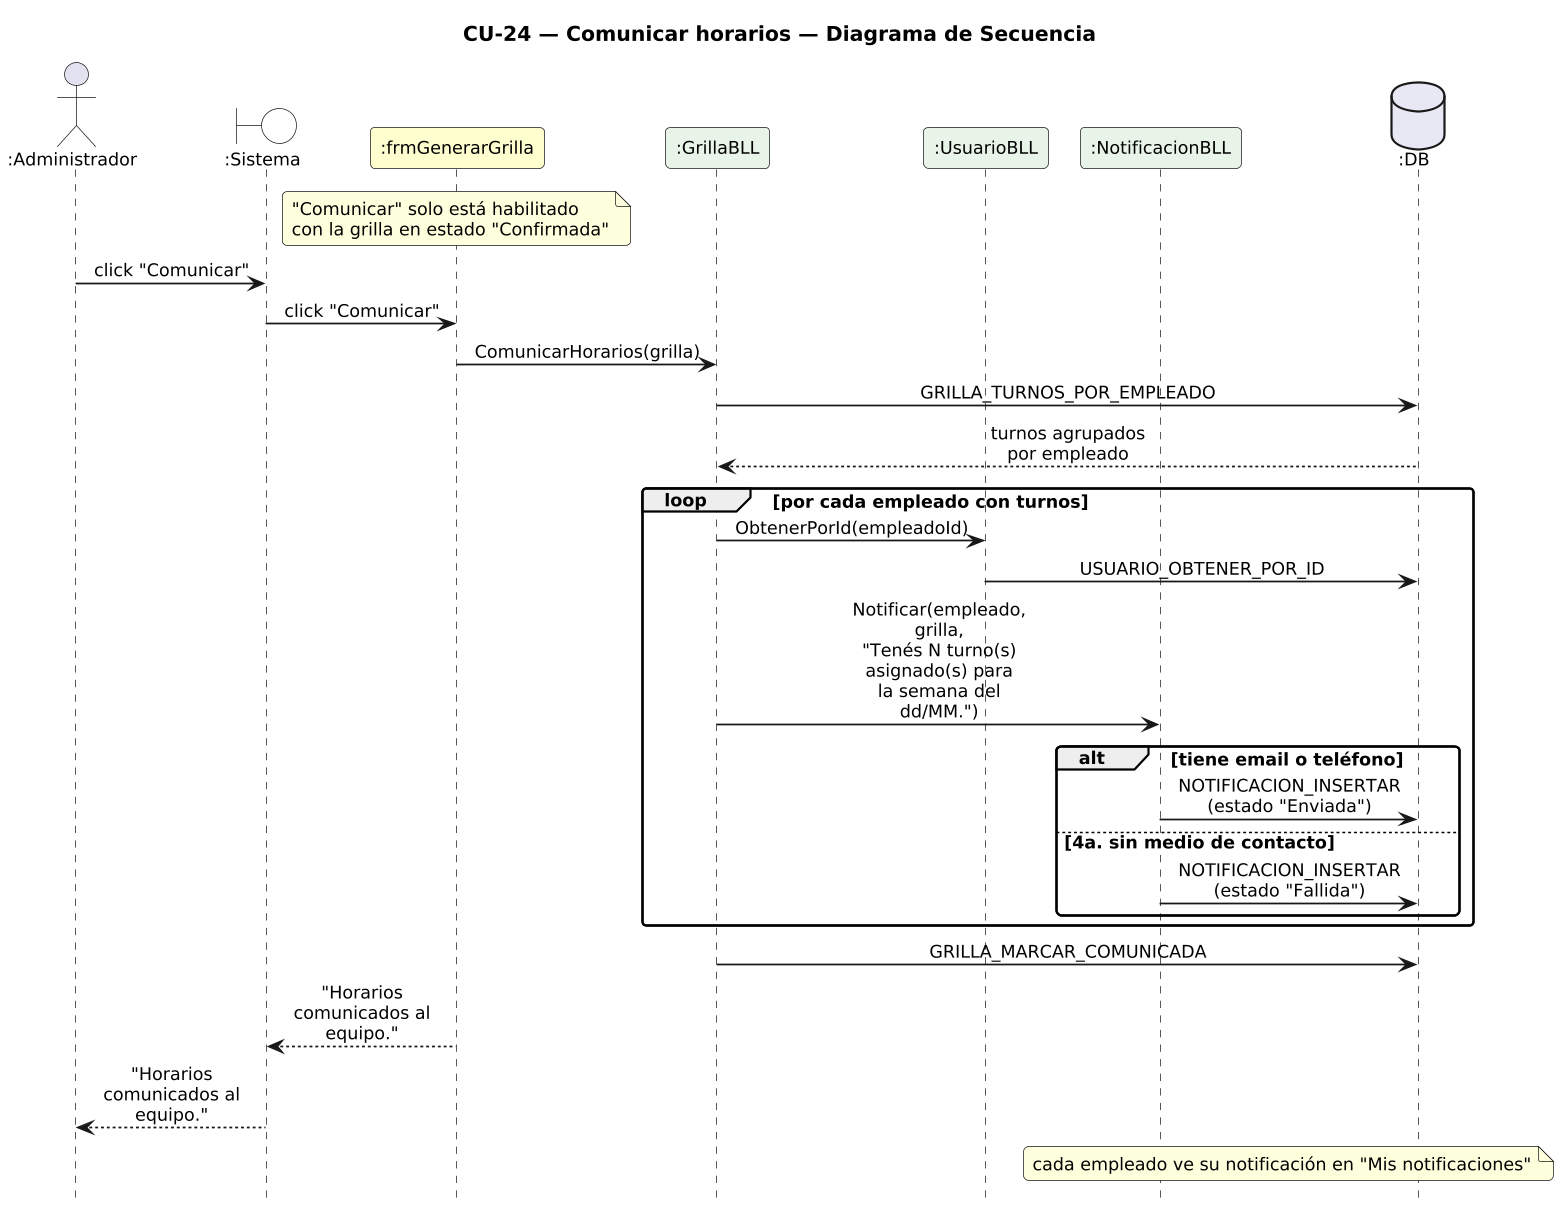

The diagram above was rendered by PlantUML. Its source (embedded in the PNG):
@startuml DiagramaSecuencia_CU24_ComunicarHorarios

title CU-24 — Comunicar horarios — Diagrama de Secuencia

skinparam shadowing false
skinparam roundcorner 6
skinparam sequenceArrowThickness 1.2
skinparam ParticipantPadding 6
skinparam BoxPadding 4
skinparam maxMessageSize 115
skinparam sequenceMessageAlign center
skinparam defaultFontSize 12
skinparam dpi 140
hide footbox

actor ":Administrador" as A
boundary ":Sistema" as SYS #FFFFFF
participant ":frmGenerarGrilla" as F #FEFECE
participant ":GrillaBLL" as G #E8F4E8
participant ":UsuarioBLL" as UB #E8F4E8
participant ":NotificacionBLL" as N #E8F4E8
database ":DB" as DB #E8E8F4

note over F : "Comunicar" solo está habilitado\ncon la grilla en estado "Confirmada"
A -> SYS : click "Comunicar"
SYS -> F : click "Comunicar"
F -> G : ComunicarHorarios(grilla)
G -> DB : GRILLA_TURNOS_POR_EMPLEADO
DB --> G : turnos agrupados por empleado
loop por cada empleado con turnos
  G -> UB : ObtenerPorId(empleadoId)
  UB -> DB : USUARIO_OBTENER_POR_ID
  G -> N : Notificar(empleado, grilla,\n"Tenés N turno(s) asignado(s) para la semana del dd/MM.")
  alt tiene email o teléfono
    N -> DB : NOTIFICACION_INSERTAR (estado "Enviada")
  else 4a. sin medio de contacto
    N -> DB : NOTIFICACION_INSERTAR (estado "Fallida")
  end
end
G -> DB : GRILLA_MARCAR_COMUNICADA
F --> SYS : "Horarios comunicados al equipo."
SYS --> A : "Horarios comunicados al equipo."
note over N, DB : cada empleado ve su notificación en "Mis notificaciones"

@enduml